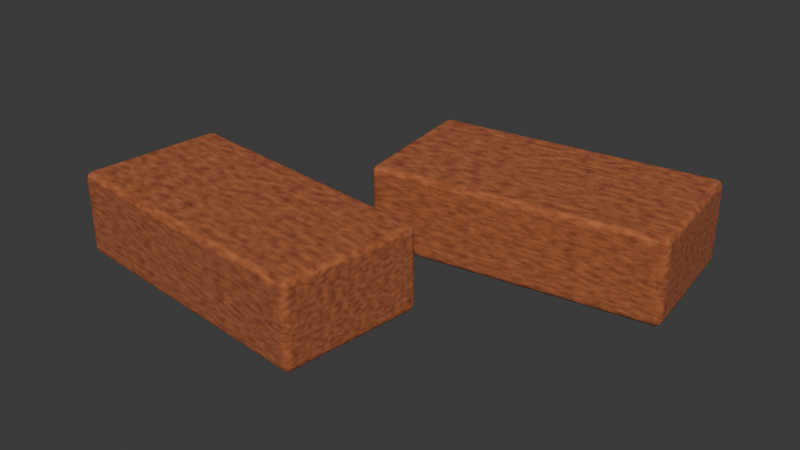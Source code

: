 # Source: bricks.blend  (saved by Blender 5.2.45; exported with 4.5.12 LTS)
import bpy
from mathutils import Matrix  # noqa: F401  (used for matrix-valued properties, if any)

bpy.ops.wm.read_factory_settings(use_empty=True)
scene = bpy.context.scene
scene.name = 'Scene'

# ---- materials (node trees are filled in below, after node groups)
mat_fired_terracotta_brick = bpy.data.materials.new('Fired terracotta brick')

# ---- material node trees
mat_fired_terracotta_brick.use_nodes = True; mat_fired_terracotta_brick.node_tree.nodes.clear()
_N = mat_fired_terracotta_brick.node_tree.nodes; _L = mat_fired_terracotta_brick.node_tree.links
n0 = _N.new('ShaderNodeBsdfPrincipled'); n0.name = 'Principled BSDF'; n0.location = (-200, 100)
n0.inputs[2].default_value = 0.92
n0.inputs[10].default_value = 0.005
n1 = _N.new('ShaderNodeOutputMaterial'); n1.name = 'Material Output'; n1.location = (200, 100)
n2 = _N.new('ShaderNodeTexNoise'); n2.name = 'Noise Texture'; n2.location = (0, 0)
n2.width = 160
n2.inputs[2].default_value = 22.0
n2.inputs[3].default_value = 3.0
n3 = _N.new('ShaderNodeValToRGB'); n3.name = 'Color Ramp'; n3.location = (0, 0)
while len(n3.color_ramp.elements) > 1: n3.color_ramp.elements.remove(n3.color_ramp.elements[-1])
n3.color_ramp.elements[0].position = 0.2; n3.color_ramp.elements[0].color = (0.2, 0.035, 0.012, 1.0)
_e = n3.color_ramp.elements.new(0.8); _e.color = (0.61, 0.19, 0.065, 1.0)
n4 = _N.new('ShaderNodeTexNoise'); n4.name = 'Noise Texture.001'; n4.location = (0, 0)
n4.width = 160
n4.inputs[2].default_value = 155.0
n5 = _N.new('ShaderNodeBump'); n5.name = 'Bump'; n5.location = (0, 0)
n5.inputs[0].default_value = 0.55
n5.inputs[1].default_value = 0.005
n6 = _N.new('ShaderNodeTexVoronoi'); n6.name = 'Voronoi Texture'; n6.location = (0, 0)
n6.width = 160
n6.inputs[2].default_value = 95.0
n7 = _N.new('ShaderNodeValToRGB'); n7.name = 'Color Ramp.001'; n7.location = (0, 0)
while len(n7.color_ramp.elements) > 1: n7.color_ramp.elements.remove(n7.color_ramp.elements[-1])
n7.color_ramp.elements[0].position = 0.09; n7.color_ramp.elements[0].color = (0.0, 0.0, 0.0, 1.0)
_e = n7.color_ramp.elements.new(0.2); _e.color = (1.0, 1.0, 1.0, 1.0)
n8 = _N.new('ShaderNodeMixRGB'); n8.name = 'Mix (Legacy)'; n8.location = (0, 0)
n8.blend_type = 'MULTIPLY'
n8.inputs[0].default_value = 0.65
_L.new(n0.outputs[0], n1.inputs[0])
_L.new(n2.outputs[0], n3.inputs[0])
_L.new(n3.outputs[0], n0.inputs[0])
_L.new(n5.outputs[0], n0.inputs[5])
_L.new(n6.outputs[0], n7.inputs[0])
_L.new(n4.outputs[0], n8.inputs[1])
_L.new(n7.outputs[0], n8.inputs[2])
_L.new(n8.outputs[0], n5.inputs[3])
n1.is_active_output = True

# ---- world
world_world = bpy.data.worlds.new('World'); scene.world = world_world
world_world.use_nodes = True; world_world.node_tree.nodes.clear()
_N = world_world.node_tree.nodes; _L = world_world.node_tree.links
n0 = _N.new('ShaderNodeOutputWorld'); n0.name = 'World Output'; n0.location = (200, 100)
n1 = _N.new('ShaderNodeBackground'); n1.name = 'Background'; n1.location = (-200, 100)
n1.inputs[0].default_value = (0.05088, 0.05088, 0.05088, 1.0)
_L.new(n1.outputs[0], n0.inputs[0])
n0.is_active_output = True
world_world.color = (0.05088, 0.05088, 0.05088)
world_world.sun_shadow_jitter_overblur = 0.0

# ---- meshes
me_cube = bpy.data.meshes.new('Cube')
me_cube.from_pydata([(-0.19, -0.095, -0.055), (-0.19, -0.095, 0.055), (-0.19, 0.095, -0.055), (-0.19, 0.095, 0.055), (0.19, -0.095, -0.055), (0.19, -0.095, 0.055), (0.19, 0.095, -0.055), (0.19, 0.095, 0.055)], [], [(0, 1, 3, 2), (2, 3, 7, 6), (6, 7, 5, 4), (4, 5, 1, 0), (2, 6, 4, 0), (7, 3, 1, 5)])
_uv = me_cube.uv_layers.new(name='UVMap')
_uv.uv.foreach_set('vector', [0.375, 0.0, 0.625, 0.0, 0.625, 0.25, 0.375, 0.25, 0.375, 0.25, 0.625, 0.25, 0.625, 0.5, 0.375, 0.5, 0.375, 0.5, 0.625, 0.5, 0.625, 0.75, 0.375, 0.75, 0.375, 0.75, 0.625, 0.75, 0.625, 1.0, 0.375, 1.0, 0.125, 0.5, 0.375, 0.5, 0.375, 0.75, 0.125, 0.75, 0.625, 0.5, 0.875, 0.5, 0.875, 0.75, 0.625, 0.75])
me_cube.materials.append(mat_fired_terracotta_brick)
me_cube.update()
me_cube_001 = bpy.data.meshes.new('Cube.001')
me_cube_001.from_pydata([(-0.19, -0.095, -0.055), (-0.19, -0.095, 0.055), (-0.19, 0.095, -0.055), (-0.19, 0.095, 0.055), (0.19, -0.095, -0.055), (0.19, -0.095, 0.055), (0.19, 0.095, -0.055), (0.19, 0.095, 0.055)], [], [(0, 1, 3, 2), (2, 3, 7, 6), (6, 7, 5, 4), (4, 5, 1, 0), (2, 6, 4, 0), (7, 3, 1, 5)])
_uv = me_cube_001.uv_layers.new(name='UVMap')
_uv.uv.foreach_set('vector', [0.375, 0.0, 0.625, 0.0, 0.625, 0.25, 0.375, 0.25, 0.375, 0.25, 0.625, 0.25, 0.625, 0.5, 0.375, 0.5, 0.375, 0.5, 0.625, 0.5, 0.625, 0.75, 0.375, 0.75, 0.375, 0.75, 0.625, 0.75, 0.625, 1.0, 0.375, 1.0, 0.125, 0.5, 0.375, 0.5, 0.375, 0.75, 0.125, 0.75, 0.625, 0.5, 0.875, 0.5, 0.875, 0.75, 0.625, 0.75])
me_cube_001.materials.append(mat_fired_terracotta_brick)
me_cube_001.update()

# ---- objects
ob_brickfront = bpy.data.objects.new('BrickFront', me_cube)
ob_brickback = bpy.data.objects.new('BrickBack', me_cube_001)

# ---- transforms, parenting, visibility, modifiers, constraints
ob_brickfront.location = (-0.12, -0.13, 0.055)
ob_brickfront.rotation_euler = (0.0, 0.0, -0.1047)
_m = ob_brickfront.modifiers.new('Soft clay edges', 'BEVEL')
_m.width = 0.009
_m.width_pct = 0.009
_m.segments = 3
_m = ob_brickfront.modifiers.new('Weighted normals', 'WEIGHTED_NORMAL')
ob_brickback.location = (0.11, 0.15, 0.055)
ob_brickback.rotation_euler = (0.0, 0.0, 0.1396)
_m = ob_brickback.modifiers.new('Soft clay edges', 'BEVEL')
_m.width = 0.009
_m.width_pct = 0.009
_m.segments = 3
_m = ob_brickback.modifiers.new('Weighted normals', 'WEIGHTED_NORMAL')

# ---- collection membership
scene.collection.objects.link(ob_brickfront)
scene.collection.objects.link(ob_brickback)

# ---- scene / render settings (as saved in the file)
scene.frame_start = 1; scene.frame_end = 250; scene.frame_set(1)
scene.render.engine = 'BLENDER_EEVEE_NEXT'
scene.render.bake_bias = 0.0
scene.render.bake_samples = 0
scene.render.compositor_device = 'GPU'
scene.eevee.use_volume_custom_range = False
scene.eevee.fast_gi_thickness_near = 0.1
scene.eevee.fast_gi_thickness_far = 0.0
scene.eevee.ray_tracing_options.screen_trace_thickness = 0.1
bpy.context.view_layer.update()

# ---- added for rendering (the .blend has no active camera and no usable light): camera, sun
cam_auto = bpy.data.cameras.new('AutoCamera')
cam_auto.lens = 50.0
cam_auto.sensor_width = 36.0
cam_auto.clip_end = 1000.0
ob_auto_camera = bpy.data.objects.new('AutoCamera', cam_auto)
scene.collection.objects.link(ob_auto_camera)
ob_auto_camera.location = (0.756058, -0.898691, 0.662853)
ob_auto_camera.rotation_euler = (1.09748, -7.21219e-08, 0.694738)
scene.camera = ob_auto_camera
light_auto_sun = bpy.data.lights.new('AutoSun', 'SUN')
light_auto_sun.energy = 3.0
light_auto_sun.angle = 0.0523599
ob_auto_sun = bpy.data.objects.new('AutoSun', light_auto_sun)
scene.collection.objects.link(ob_auto_sun)
ob_auto_sun.rotation_euler = (0.872665, 0.174533, 0.523599)
bpy.context.view_layer.update()
